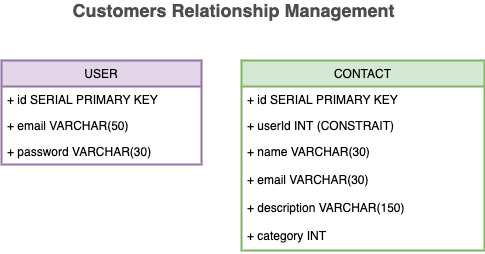

The diagram above was exported from draw.io. Its source (the exported page's mxGraphModel, read from the mxfile embedded in the PNG):
<mxGraphModel dx="602" dy="1077" grid="1" gridSize="10" guides="1" tooltips="1" connect="1" arrows="1" fold="1" page="1" pageScale="1" pageWidth="827" pageHeight="1169" math="0" shadow="0">
  <root>
    <mxCell id="0" />
    <mxCell id="1" parent="0" />
    <mxCell id="O5AuPFWV0iILpDnHbKDB-1" value="USER" style="swimlane;fontStyle=0;childLayout=stackLayout;horizontal=1;startSize=26;fillColor=#e1d5e7;horizontalStack=0;resizeParent=1;resizeParentMax=0;resizeLast=0;collapsible=1;marginBottom=0;hachureGap=4;pointerEvents=0;strokeColor=#9673a6;strokeWidth=2;" vertex="1" parent="1">
      <mxGeometry x="80" y="120" width="200" height="104" as="geometry" />
    </mxCell>
    <mxCell id="O5AuPFWV0iILpDnHbKDB-2" value="+ id SERIAL PRIMARY KEY" style="text;strokeColor=none;fillColor=none;align=left;verticalAlign=top;spacingLeft=4;spacingRight=4;overflow=hidden;rotatable=0;points=[[0,0.5],[1,0.5]];portConstraint=eastwest;" vertex="1" parent="O5AuPFWV0iILpDnHbKDB-1">
      <mxGeometry y="26" width="200" height="26" as="geometry" />
    </mxCell>
    <mxCell id="O5AuPFWV0iILpDnHbKDB-3" value="+ email VARCHAR(50)" style="text;strokeColor=none;fillColor=none;align=left;verticalAlign=top;spacingLeft=4;spacingRight=4;overflow=hidden;rotatable=0;points=[[0,0.5],[1,0.5]];portConstraint=eastwest;" vertex="1" parent="O5AuPFWV0iILpDnHbKDB-1">
      <mxGeometry y="52" width="200" height="26" as="geometry" />
    </mxCell>
    <mxCell id="O5AuPFWV0iILpDnHbKDB-4" value="+ password VARCHAR(30)" style="text;strokeColor=none;fillColor=none;align=left;verticalAlign=top;spacingLeft=4;spacingRight=4;overflow=hidden;rotatable=0;points=[[0,0.5],[1,0.5]];portConstraint=eastwest;" vertex="1" parent="O5AuPFWV0iILpDnHbKDB-1">
      <mxGeometry y="78" width="200" height="26" as="geometry" />
    </mxCell>
    <mxCell id="O5AuPFWV0iILpDnHbKDB-5" value="CONTACT" style="swimlane;fontStyle=0;childLayout=stackLayout;horizontal=1;startSize=26;fillColor=#d5e8d4;horizontalStack=0;resizeParent=1;resizeParentMax=0;resizeLast=0;collapsible=1;marginBottom=0;hachureGap=4;pointerEvents=0;strokeColor=#82b366;strokeWidth=2;" vertex="1" parent="1">
      <mxGeometry x="320" y="120" width="243" height="190" as="geometry" />
    </mxCell>
    <mxCell id="O5AuPFWV0iILpDnHbKDB-6" value="+ id SERIAL PRIMARY KEY" style="text;strokeColor=none;fillColor=none;align=left;verticalAlign=top;spacingLeft=4;spacingRight=4;overflow=hidden;rotatable=0;points=[[0,0.5],[1,0.5]];portConstraint=eastwest;" vertex="1" parent="O5AuPFWV0iILpDnHbKDB-5">
      <mxGeometry y="26" width="243" height="26" as="geometry" />
    </mxCell>
    <mxCell id="O5AuPFWV0iILpDnHbKDB-7" value="+ userId INT (CONSTRAIT)" style="text;strokeColor=none;fillColor=none;align=left;verticalAlign=top;spacingLeft=4;spacingRight=4;overflow=hidden;rotatable=0;points=[[0,0.5],[1,0.5]];portConstraint=eastwest;" vertex="1" parent="O5AuPFWV0iILpDnHbKDB-5">
      <mxGeometry y="52" width="243" height="26" as="geometry" />
    </mxCell>
    <mxCell id="O5AuPFWV0iILpDnHbKDB-8" value="+ name VARCHAR(30)&#10;&#10;+ email VARCHAR(30)&#10;&#10;+ description VARCHAR(150)&#10;&#10;+ category INT" style="text;strokeColor=none;fillColor=none;align=left;verticalAlign=top;spacingLeft=4;spacingRight=4;overflow=hidden;rotatable=0;points=[[0,0.5],[1,0.5]];portConstraint=eastwest;" vertex="1" parent="O5AuPFWV0iILpDnHbKDB-5">
      <mxGeometry y="78" width="243" height="112" as="geometry" />
    </mxCell>
    <mxCell id="O5AuPFWV0iILpDnHbKDB-10" value="&lt;font style=&quot;font-size: 18px&quot; color=&quot;#4d4d4d&quot;&gt;&lt;b&gt;Customers Relationship Management&amp;nbsp;&lt;/b&gt;&lt;/font&gt;" style="text;html=1;strokeColor=none;fillColor=none;align=center;verticalAlign=middle;whiteSpace=wrap;rounded=0;hachureGap=4;pointerEvents=0;" vertex="1" parent="1">
      <mxGeometry x="140" y="60" width="350" height="20" as="geometry" />
    </mxCell>
  </root>
</mxGraphModel>